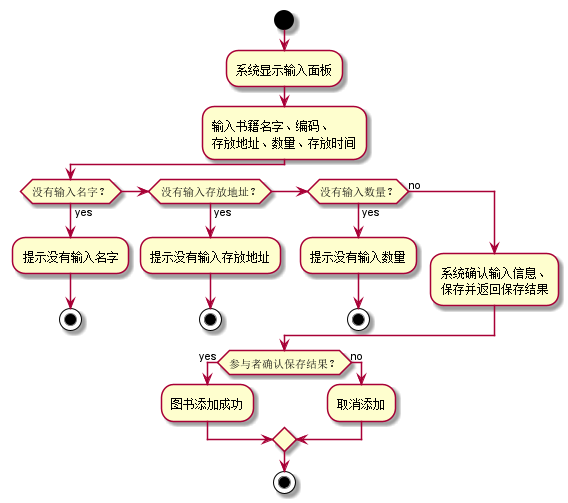

The diagram above was rendered by PlantUML. Its source (embedded in the PNG):
@startuml
start
:系统显示输入面板;
:输入书籍名字、编码、
存放地址、数量、存放时间;
if (没有输入名字？) then (yes)
  :提示没有输入名字;
    stop
elseif (没有输入存放地址？) then (yes)
  :提示没有输入存放地址;
  stop
elseif (没有输入数量？) then (yes)
  :提示没有输入数量;
    stop
else (no)
  :系统确认输入信息、
  保存并返回保存结果;
endif
if (参与者确认保存结果？) then (yes)
  :图书添加成功;
else (no)
  :取消添加;
endif
stop
@enduml